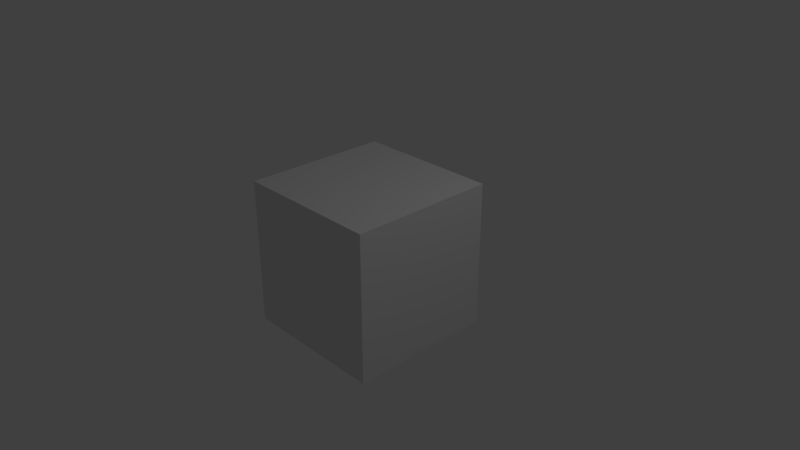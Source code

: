 # Source: exercise2_v2.blend  (saved by Blender 2.79.0; exported with 4.5.12 LTS)
import bpy
from mathutils import Matrix  # noqa: F401  (used for matrix-valued properties, if any)

bpy.ops.wm.read_factory_settings(use_empty=True)
scene = bpy.context.scene
scene.name = 'Scene'

# ---- collections
col_collection_1 = bpy.data.collections.new('Collection 1'); scene.collection.children.link(col_collection_1)

# ---- materials (node trees are filled in below, after node groups)
mat_material = bpy.data.materials.new('Material')
mat_material.alpha_threshold = 0.0
mat_material.use_transparent_shadow = False
mat_material.roughness = 0.5
mat_material.line_color = (0.0, 0.0, 0.0, 1.0)

# ---- material node trees

# ---- world
world_world = bpy.data.worlds.new('World'); scene.world = world_world
world_world.color = (0.05088, 0.05088, 0.05088)
world_world.use_sun_shadow = False
world_world.sun_shadow_jitter_overblur = 0.0
world_world.cycles.sampling_method = 'MANUAL'

# ---- cameras
cam_camera = bpy.data.cameras.new('Camera')
cam_camera.clip_end = 100.0
cam_camera.lens = 35.0
cam_camera.sensor_width = 32.0
cam_camera.sensor_height = 18.0
cam_camera.ortho_scale = 7.314
cam_camera.dof.focus_distance = 0.0
cam_camera.dof.aperture_fstop = 128.0

# ---- lights
light_lamp = bpy.data.lights.new('Lamp', 'POINT')
light_lamp.transmission_factor = 0.0
light_lamp.cutoff_distance = 30.0
light_lamp.energy = 100.0
light_lamp.shadow_buffer_clip_start = 1.001
light_lamp.shadow_soft_size = 0.1
light_lamp.shadow_maximum_resolution = 0.006
light_lamp.use_absolute_resolution = True

# ---- meshes
me_cube = bpy.data.meshes.new('Cube')
me_cube.from_pydata([(1.0, 1.0, -1.0), (1.0, -1.0, -1.0), (-1.0, -1.0, -1.0), (-1.0, 1.0, -1.0), (1.0, 1.0, 1.0), (1.0, -1.0, 1.0), (-1.0, -1.0, 1.0), (-1.0, 1.0, 1.0)], [], [(0, 1, 2, 3), (4, 7, 6, 5), (0, 4, 5, 1), (1, 5, 6, 2), (2, 6, 7, 3), (4, 0, 3, 7)])
me_cube.materials.append(mat_material)
me_cube.use_remesh_preserve_volume = False
me_cube.use_remesh_preserve_attributes = False
me_cube.use_mirror_vertex_groups = False
me_cube.update()

# ---- objects
ob_cube = bpy.data.objects.new('Cube', me_cube)
ob_lamp = bpy.data.objects.new('Lamp', light_lamp)
ob_camera = bpy.data.objects.new('Camera', cam_camera)

# ---- transforms, parenting, visibility, modifiers, constraints
ob_cube.location = (0.0, 0.0, 0.0)
ob_cube.lock_rotations_4d = False
ob_cube.empty_display_type = 'ARROWS'
ob_cube.lineart.crease_threshold = 0.0
ob_lamp.location = (4.076, 1.005, 5.904)
ob_lamp.rotation_euler = (0.6503, 0.05522, 1.866)
ob_lamp.lock_rotations_4d = False
ob_lamp.empty_display_type = 'ARROWS'
ob_lamp.color = (0.0, 0.0, 0.0, 0.0)
ob_lamp.lineart.crease_threshold = 0.0
ob_camera.location = (7.481, -6.508, 5.344)
ob_camera.rotation_euler = (1.109, 0.0, 0.8149)
ob_camera.lock_rotations_4d = False
ob_camera.empty_display_type = 'ARROWS'
ob_camera.color = (0.0, 0.0, 0.0, 0.0)
ob_camera.display_type = 'WIRE'
ob_camera.lineart.crease_threshold = 0.0

# ---- collection membership
col_collection_1.objects.link(ob_cube)
col_collection_1.objects.link(ob_lamp)
col_collection_1.objects.link(ob_camera)

# ---- scene / render settings (as saved in the file)
scene.camera = ob_camera
scene.frame_start = 1; scene.frame_end = 25530; scene.frame_set(397)
scene.render.engine = 'BLENDER_EEVEE_NEXT'
scene.render.image_settings.file_format = 'FFMPEG'
scene.render.image_settings.color_mode = 'RGB'
scene.render.image_settings.compression = 0
scene.render.resolution_x = 1280
scene.render.resolution_y = 720
scene.render.fps = 30
scene.render.dither_intensity = 0.0
scene.cycles.use_denoising = False
scene.cycles.samples = 128
scene.cycles.sampling_pattern = 'TABULATED_SOBOL'
scene.cycles.use_adaptive_sampling = False
scene.cycles.use_light_tree = False
scene.cycles.blur_glossy = 0.0
scene.cycles.sample_clamp_indirect = 0.0
scene.view_settings.view_transform = 'Standard'
bpy.context.view_layer.update()
